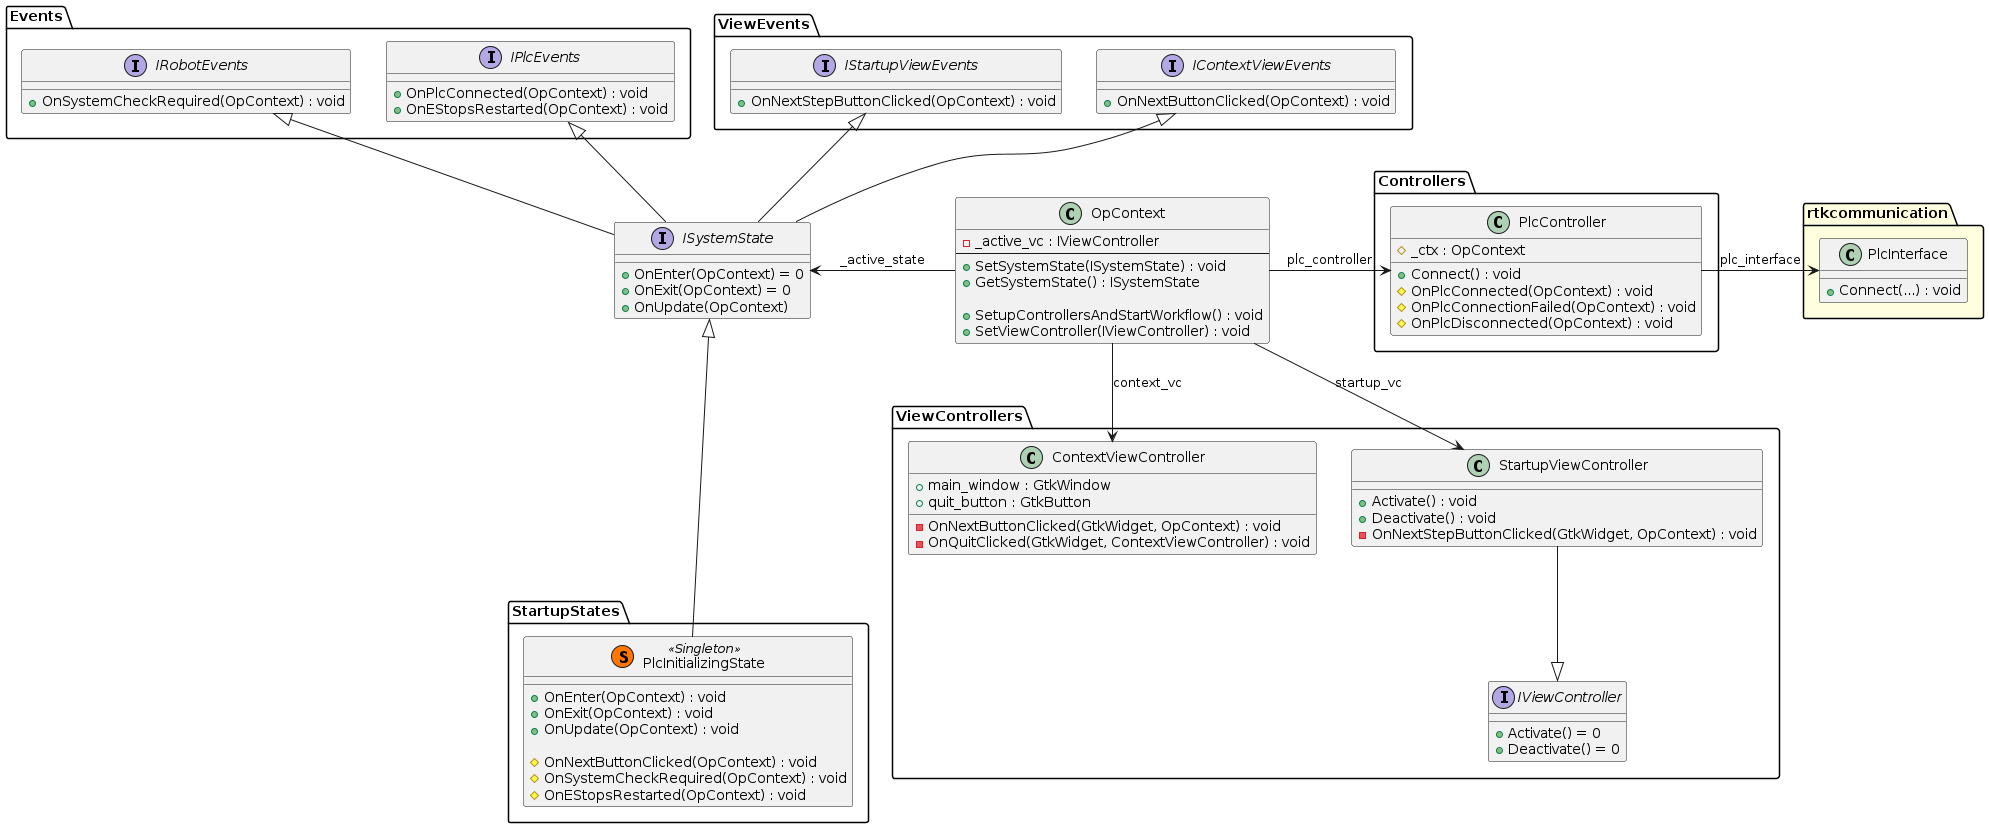

The diagram above was rendered by PlantUML. Its source (embedded in the PNG):
@startuml PlcInitializingState

!include ../../OpContext.puml
!include ../../ISystemState.puml

package StartupStates
{

class PlcInitializingState << (S,#FF7700) Singleton >>
{
    +OnEnter(OpContext) : void
    +OnExit(OpContext) : void
    +OnUpdate(OpContext) : void

    #OnNextButtonClicked(OpContext) : void
    #OnSystemCheckRequired(OpContext) : void
    #OnEStopsRestarted(OpContext) : void
}

}

PlcInitializingState -up--|> ISystemState

@enduml